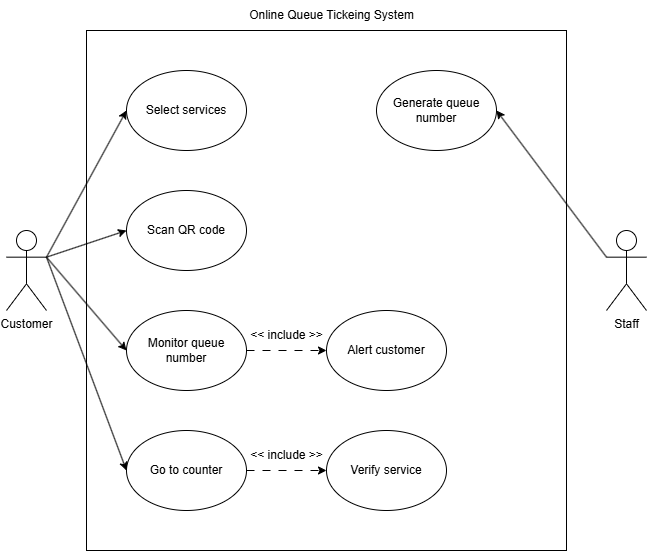

The diagram above was exported from draw.io. Its source (the exported page's mxGraphModel, read from the mxfile embedded in the PNG):
<mxGraphModel dx="776" dy="1513" grid="1" gridSize="10" guides="1" tooltips="1" connect="1" arrows="1" fold="1" page="1" pageScale="1" pageWidth="850" pageHeight="1100" math="0" shadow="0">
  <root>
    <mxCell id="0" />
    <mxCell id="1" parent="0" />
    <mxCell id="kOWSVutygYiOe6yA8BXx-80" value="" style="rounded=0;whiteSpace=wrap;html=1;fillColor=none;movable=0;resizable=0;rotatable=0;deletable=0;editable=0;locked=1;connectable=0;" vertex="1" parent="1">
      <mxGeometry x="240" y="200" width="480" height="520" as="geometry" />
    </mxCell>
    <mxCell id="kOWSVutygYiOe6yA8BXx-81" value="Customer" style="shape=umlActor;verticalLabelPosition=bottom;verticalAlign=top;html=1;outlineConnect=0;" vertex="1" parent="1">
      <mxGeometry x="160" y="400" width="40" height="80" as="geometry" />
    </mxCell>
    <mxCell id="kOWSVutygYiOe6yA8BXx-82" value="Select services" style="ellipse;whiteSpace=wrap;html=1;" vertex="1" parent="1">
      <mxGeometry x="280" y="240" width="120" height="80" as="geometry" />
    </mxCell>
    <mxCell id="kOWSVutygYiOe6yA8BXx-83" value="Scan QR code" style="ellipse;whiteSpace=wrap;html=1;" vertex="1" parent="1">
      <mxGeometry x="280" y="360" width="120" height="80" as="geometry" />
    </mxCell>
    <mxCell id="kOWSVutygYiOe6yA8BXx-84" value="Monitor queue number" style="ellipse;whiteSpace=wrap;html=1;" vertex="1" parent="1">
      <mxGeometry x="280" y="480" width="120" height="80" as="geometry" />
    </mxCell>
    <mxCell id="kOWSVutygYiOe6yA8BXx-85" value="Generate queue number" style="ellipse;whiteSpace=wrap;html=1;" vertex="1" parent="1">
      <mxGeometry x="530" y="240" width="120" height="80" as="geometry" />
    </mxCell>
    <mxCell id="kOWSVutygYiOe6yA8BXx-86" value="Go to counter" style="ellipse;whiteSpace=wrap;html=1;" vertex="1" parent="1">
      <mxGeometry x="280" y="600" width="120" height="80" as="geometry" />
    </mxCell>
    <mxCell id="kOWSVutygYiOe6yA8BXx-87" value="Verify service" style="ellipse;whiteSpace=wrap;html=1;" vertex="1" parent="1">
      <mxGeometry x="480" y="600" width="120" height="80" as="geometry" />
    </mxCell>
    <mxCell id="kOWSVutygYiOe6yA8BXx-88" value="" style="endArrow=classic;html=1;rounded=0;exitX=1;exitY=0.3333333333333333;exitDx=0;exitDy=0;exitPerimeter=0;entryX=0;entryY=0.5;entryDx=0;entryDy=0;" edge="1" parent="1" source="kOWSVutygYiOe6yA8BXx-81" target="kOWSVutygYiOe6yA8BXx-82">
      <mxGeometry width="50" height="50" relative="1" as="geometry">
        <mxPoint x="230" y="340" as="sourcePoint" />
        <mxPoint x="280" y="290" as="targetPoint" />
      </mxGeometry>
    </mxCell>
    <mxCell id="kOWSVutygYiOe6yA8BXx-89" value="" style="endArrow=classic;html=1;rounded=0;entryX=0;entryY=0.5;entryDx=0;entryDy=0;exitX=1;exitY=0.3333333333333333;exitDx=0;exitDy=0;exitPerimeter=0;" edge="1" parent="1" source="kOWSVutygYiOe6yA8BXx-81" target="kOWSVutygYiOe6yA8BXx-83">
      <mxGeometry width="50" height="50" relative="1" as="geometry">
        <mxPoint x="200" y="430" as="sourcePoint" />
        <mxPoint x="360" y="110" as="targetPoint" />
      </mxGeometry>
    </mxCell>
    <mxCell id="kOWSVutygYiOe6yA8BXx-90" value="" style="endArrow=classic;html=1;rounded=0;exitX=1;exitY=0.3333333333333333;exitDx=0;exitDy=0;exitPerimeter=0;entryX=0;entryY=0.5;entryDx=0;entryDy=0;" edge="1" parent="1" source="kOWSVutygYiOe6yA8BXx-81" target="kOWSVutygYiOe6yA8BXx-84">
      <mxGeometry width="50" height="50" relative="1" as="geometry">
        <mxPoint x="200" y="430" as="sourcePoint" />
        <mxPoint x="340" y="440" as="targetPoint" />
      </mxGeometry>
    </mxCell>
    <mxCell id="kOWSVutygYiOe6yA8BXx-91" value="" style="endArrow=classic;html=1;rounded=0;exitX=1;exitY=0.3333333333333333;exitDx=0;exitDy=0;exitPerimeter=0;entryX=0;entryY=0.5;entryDx=0;entryDy=0;" edge="1" parent="1" source="kOWSVutygYiOe6yA8BXx-81" target="kOWSVutygYiOe6yA8BXx-86">
      <mxGeometry width="50" height="50" relative="1" as="geometry">
        <mxPoint x="190" y="610" as="sourcePoint" />
        <mxPoint x="240" y="560" as="targetPoint" />
      </mxGeometry>
    </mxCell>
    <mxCell id="kOWSVutygYiOe6yA8BXx-92" value="" style="endArrow=classic;html=1;rounded=0;exitX=1;exitY=0.5;exitDx=0;exitDy=0;entryX=0;entryY=0.5;entryDx=0;entryDy=0;startArrow=none;startFill=0;dashed=1;dashPattern=8 8;" edge="1" parent="1" source="kOWSVutygYiOe6yA8BXx-86" target="kOWSVutygYiOe6yA8BXx-87">
      <mxGeometry width="50" height="50" relative="1" as="geometry">
        <mxPoint x="470" y="620" as="sourcePoint" />
        <mxPoint x="520" y="570" as="targetPoint" />
      </mxGeometry>
    </mxCell>
    <mxCell id="kOWSVutygYiOe6yA8BXx-93" value="Staff" style="shape=umlActor;verticalLabelPosition=bottom;verticalAlign=top;html=1;outlineConnect=0;" vertex="1" parent="1">
      <mxGeometry x="760" y="400" width="40" height="80" as="geometry" />
    </mxCell>
    <mxCell id="kOWSVutygYiOe6yA8BXx-94" value="&amp;lt;&amp;lt; include &amp;gt;&amp;gt;" style="text;html=1;align=center;verticalAlign=middle;resizable=0;points=[];autosize=1;strokeColor=none;fillColor=none;" vertex="1" parent="1">
      <mxGeometry x="390" y="610" width="100" height="30" as="geometry" />
    </mxCell>
    <mxCell id="kOWSVutygYiOe6yA8BXx-95" value="" style="endArrow=classic;html=1;rounded=0;exitX=0;exitY=0.3333333333333333;exitDx=0;exitDy=0;exitPerimeter=0;entryX=1;entryY=0.5;entryDx=0;entryDy=0;" edge="1" parent="1" source="kOWSVutygYiOe6yA8BXx-93" target="kOWSVutygYiOe6yA8BXx-85">
      <mxGeometry width="50" height="50" relative="1" as="geometry">
        <mxPoint x="680" y="430" as="sourcePoint" />
        <mxPoint x="730" y="380" as="targetPoint" />
      </mxGeometry>
    </mxCell>
    <mxCell id="kOWSVutygYiOe6yA8BXx-96" value="Alert customer" style="ellipse;whiteSpace=wrap;html=1;" vertex="1" parent="1">
      <mxGeometry x="480" y="480" width="120" height="80" as="geometry" />
    </mxCell>
    <mxCell id="kOWSVutygYiOe6yA8BXx-98" value="" style="endArrow=classic;html=1;rounded=0;exitX=1;exitY=0.5;exitDx=0;exitDy=0;entryX=0;entryY=0.5;entryDx=0;entryDy=0;startArrow=none;startFill=0;dashed=1;dashPattern=8 8;" edge="1" parent="1" source="kOWSVutygYiOe6yA8BXx-84" target="kOWSVutygYiOe6yA8BXx-96">
      <mxGeometry width="50" height="50" relative="1" as="geometry">
        <mxPoint x="410" y="490" as="sourcePoint" />
        <mxPoint x="490" y="490" as="targetPoint" />
      </mxGeometry>
    </mxCell>
    <mxCell id="kOWSVutygYiOe6yA8BXx-99" value="&amp;lt;&amp;lt; include &amp;gt;&amp;gt;" style="text;html=1;align=center;verticalAlign=middle;resizable=0;points=[];autosize=1;strokeColor=none;fillColor=none;" vertex="1" parent="1">
      <mxGeometry x="390" y="490" width="100" height="30" as="geometry" />
    </mxCell>
    <mxCell id="kOWSVutygYiOe6yA8BXx-100" value="Online Queue Tickeing System" style="text;html=1;align=center;verticalAlign=middle;resizable=0;points=[];autosize=1;strokeColor=none;fillColor=none;" vertex="1" parent="1">
      <mxGeometry x="390" y="170" width="190" height="30" as="geometry" />
    </mxCell>
  </root>
</mxGraphModel>